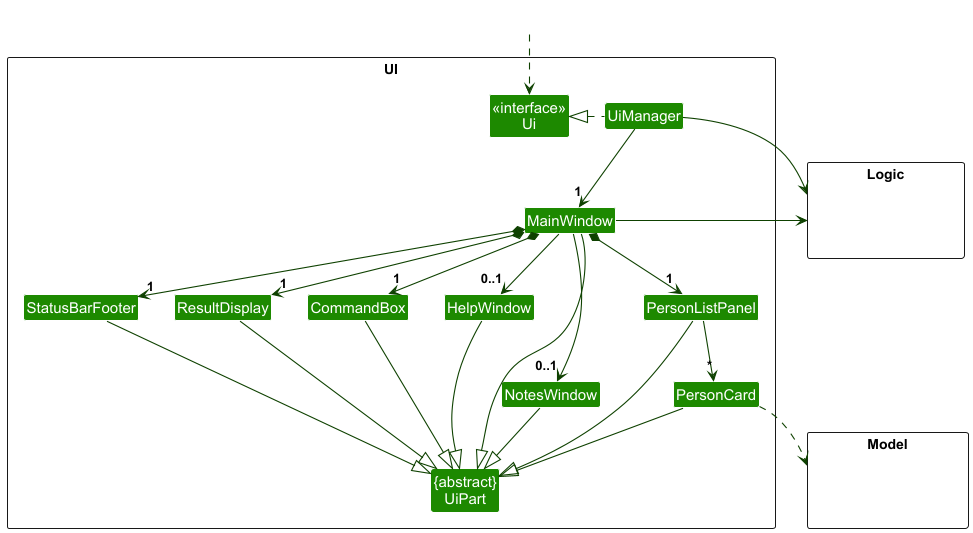

The diagram above was rendered by PlantUML. Its source (embedded in the PNG):
@startuml
!include style.puml
skinparam arrowThickness 1.1
skinparam arrowColor UI_COLOR_T4
skinparam classBackgroundColor UI_COLOR

package UI <<Rectangle>>{
  Class "<<interface>>\nUi" as Ui
  Class "{abstract}\nUiPart" as UiPart
  Class UiManager
  Class MainWindow
  Class HelpWindow
  Class ResultDisplay
  Class PersonListPanel
  Class PersonCard {
    - Label name
    - Label id
    - Label phone
    - Label address
    - Label email
    - ImageView phoneIcon
    - ImageView addressIcon
    - ImageView emailIcon
  }
  Class StatusBarFooter
  Class CommandBox
  Class NotesWindow
}

package Model <<Rectangle>> {
  Class HiddenModel #FFFFFF
}

package Logic <<Rectangle>> {
  Class HiddenLogic #FFFFFF
}

Class HiddenOutside #FFFFFF
HiddenOutside ..> Ui

UiManager .left.|> Ui
UiManager -down-> "1" MainWindow
MainWindow *-down->  "1" CommandBox
MainWindow *-down-> "1" ResultDisplay
MainWindow *-down-> "1" PersonListPanel
MainWindow *-down-> "1" StatusBarFooter
MainWindow --> "0..1" HelpWindow
MainWindow --> "0..1" NotesWindow

PersonListPanel -down-> "*" PersonCard

MainWindow -left-|> UiPart

ResultDisplay --|> UiPart
CommandBox --|> UiPart
PersonListPanel --|> UiPart
PersonCard --|> UiPart
StatusBarFooter --|> UiPart
HelpWindow --|> UiPart
NotesWindow --|> UiPart

PersonCard ..> Model
UiManager -right-> Logic
MainWindow -left-> Logic

PersonListPanel -[hidden]left- HelpWindow
HelpWindow -[hidden]left- CommandBox
CommandBox -[hidden]left- ResultDisplay
ResultDisplay -[hidden]left- StatusBarFooter

MainWindow -[hidden]-|> UiPart
@enduml